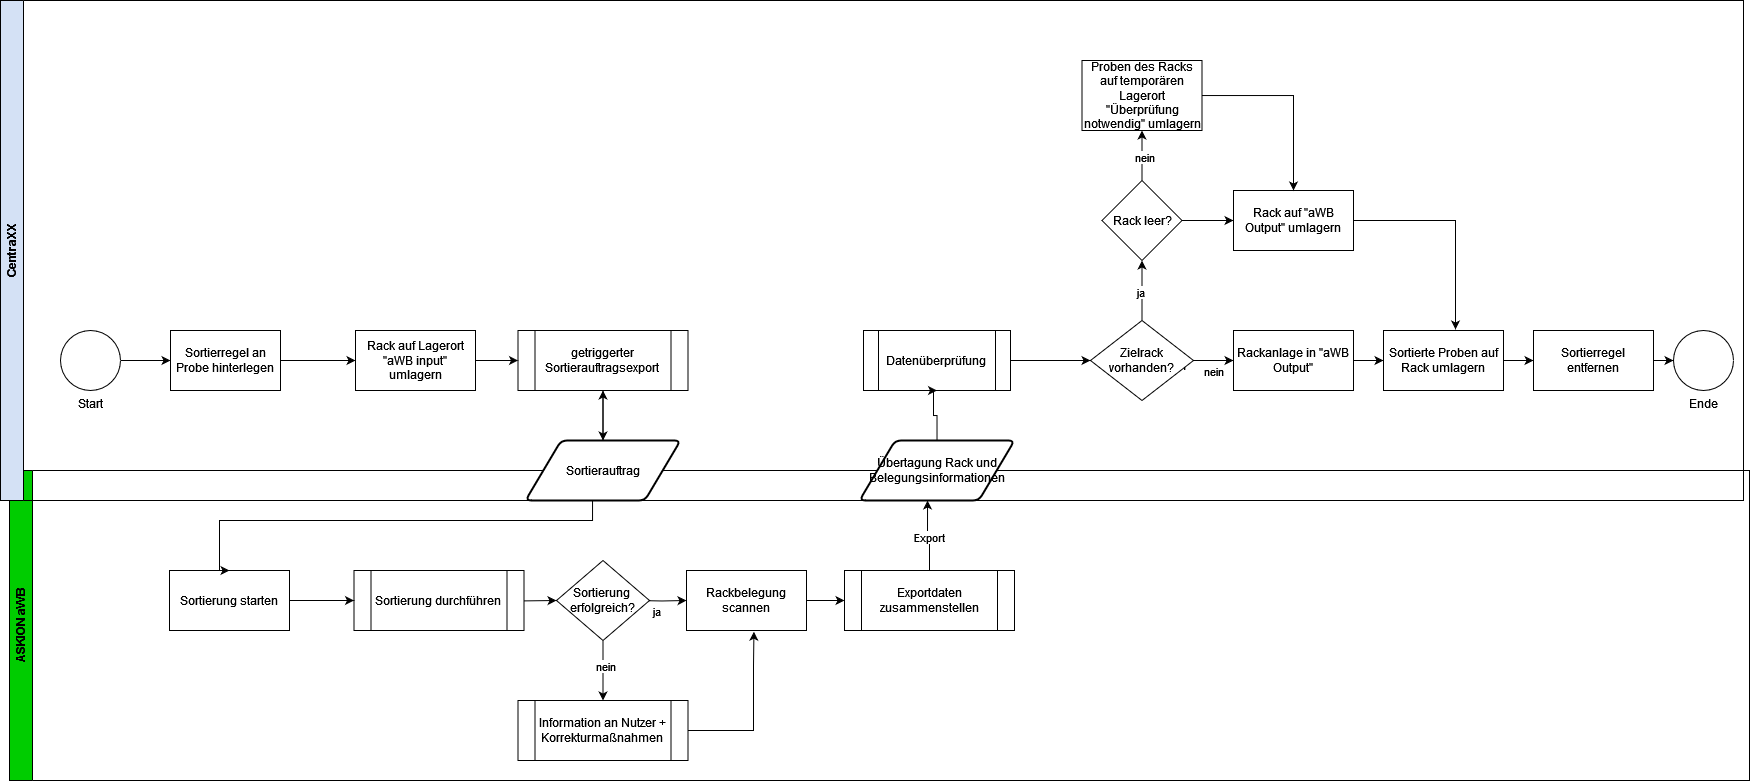

The diagram above was exported from draw.io. Its source (the exported page's mxGraphModel, read from the mxfile embedded in the PNG):
<mxGraphModel dx="1486" dy="2038" grid="1" gridSize="10" guides="1" tooltips="1" connect="1" arrows="1" fold="1" page="1" pageScale="1" pageWidth="827" pageHeight="1169" math="0" shadow="0">
  <root>
    <mxCell id="0" />
    <mxCell id="1" parent="0" />
    <mxCell id="c_SHFbjMTj0HTDH2dX4E-7" value="ASKION aWB" style="swimlane;horizontal=0;whiteSpace=wrap;html=1;fillColor=#00CC00;" parent="1" vertex="1">
      <mxGeometry x="60" y="400" width="1740" height="310" as="geometry" />
    </mxCell>
    <mxCell id="c_SHFbjMTj0HTDH2dX4E-12" value="Sortierung starten" style="rounded=0;whiteSpace=wrap;html=1;" parent="c_SHFbjMTj0HTDH2dX4E-7" vertex="1">
      <mxGeometry x="160" y="100" width="120" height="60" as="geometry" />
    </mxCell>
    <mxCell id="c_SHFbjMTj0HTDH2dX4E-27" value="" style="edgeStyle=orthogonalEdgeStyle;rounded=0;orthogonalLoop=1;jettySize=auto;html=1;" parent="c_SHFbjMTj0HTDH2dX4E-7" source="c_SHFbjMTj0HTDH2dX4E-19" target="c_SHFbjMTj0HTDH2dX4E-26" edge="1">
      <mxGeometry relative="1" as="geometry" />
    </mxCell>
    <mxCell id="c_SHFbjMTj0HTDH2dX4E-28" value="nein" style="edgeLabel;html=1;align=center;verticalAlign=middle;resizable=0;points=[];" parent="c_SHFbjMTj0HTDH2dX4E-27" vertex="1" connectable="0">
      <mxGeometry x="-0.16" y="2" relative="1" as="geometry">
        <mxPoint as="offset" />
      </mxGeometry>
    </mxCell>
    <mxCell id="c_SHFbjMTj0HTDH2dX4E-30" value="" style="edgeStyle=orthogonalEdgeStyle;rounded=0;orthogonalLoop=1;jettySize=auto;html=1;entryX=0;entryY=0.5;entryDx=0;entryDy=0;" parent="c_SHFbjMTj0HTDH2dX4E-7" target="c_SHFbjMTj0HTDH2dX4E-29" edge="1">
      <mxGeometry relative="1" as="geometry">
        <mxPoint x="627" y="130" as="sourcePoint" />
        <mxPoint x="1027.5" y="130" as="targetPoint" />
        <Array as="points" />
      </mxGeometry>
    </mxCell>
    <mxCell id="c_SHFbjMTj0HTDH2dX4E-31" value="ja" style="edgeLabel;html=1;align=center;verticalAlign=middle;resizable=0;points=[];" parent="c_SHFbjMTj0HTDH2dX4E-30" vertex="1" connectable="0">
      <mxGeometry x="-0.3" y="-2" relative="1" as="geometry">
        <mxPoint x="2" y="8" as="offset" />
      </mxGeometry>
    </mxCell>
    <mxCell id="c_SHFbjMTj0HTDH2dX4E-19" value="&lt;div&gt;Sortierung&amp;nbsp;&lt;/div&gt;&lt;div&gt;erfolgreich?&lt;/div&gt;" style="rhombus;whiteSpace=wrap;html=1;" parent="c_SHFbjMTj0HTDH2dX4E-7" vertex="1">
      <mxGeometry x="547" y="90" width="93" height="80" as="geometry" />
    </mxCell>
    <mxCell id="c_SHFbjMTj0HTDH2dX4E-24" style="edgeStyle=orthogonalEdgeStyle;rounded=0;orthogonalLoop=1;jettySize=auto;html=1;" parent="c_SHFbjMTj0HTDH2dX4E-7" target="c_SHFbjMTj0HTDH2dX4E-19" edge="1">
      <mxGeometry relative="1" as="geometry">
        <mxPoint x="467" y="130" as="sourcePoint" />
      </mxGeometry>
    </mxCell>
    <mxCell id="c_SHFbjMTj0HTDH2dX4E-26" value="Information an Nutzer + Korrekturmaßnahmen" style="shape=process;whiteSpace=wrap;html=1;backgroundOutline=1;" parent="c_SHFbjMTj0HTDH2dX4E-7" vertex="1">
      <mxGeometry x="508.5" y="230" width="170" height="60" as="geometry" />
    </mxCell>
    <mxCell id="rJmJJguxviZmdggviB7S-4" style="edgeStyle=orthogonalEdgeStyle;rounded=0;orthogonalLoop=1;jettySize=auto;html=1;exitX=1;exitY=0.5;exitDx=0;exitDy=0;entryX=0;entryY=0.5;entryDx=0;entryDy=0;" edge="1" parent="c_SHFbjMTj0HTDH2dX4E-7" source="c_SHFbjMTj0HTDH2dX4E-29" target="rJmJJguxviZmdggviB7S-3">
      <mxGeometry relative="1" as="geometry" />
    </mxCell>
    <mxCell id="c_SHFbjMTj0HTDH2dX4E-29" value="Rackbelegung scannen" style="whiteSpace=wrap;html=1;" parent="c_SHFbjMTj0HTDH2dX4E-7" vertex="1">
      <mxGeometry x="677" y="100" width="120" height="60" as="geometry" />
    </mxCell>
    <mxCell id="rJmJJguxviZmdggviB7S-2" value="Übertagung Rack und Belegungsinformationen" style="shape=parallelogram;html=1;strokeWidth=2;perimeter=parallelogramPerimeter;whiteSpace=wrap;rounded=1;arcSize=12;size=0.23;" vertex="1" parent="c_SHFbjMTj0HTDH2dX4E-7">
      <mxGeometry x="850" y="-30" width="155" height="60" as="geometry" />
    </mxCell>
    <mxCell id="rJmJJguxviZmdggviB7S-3" value="Exportdaten zusammenstellen" style="shape=process;whiteSpace=wrap;html=1;backgroundOutline=1;" vertex="1" parent="c_SHFbjMTj0HTDH2dX4E-7">
      <mxGeometry x="835" y="100" width="170" height="60" as="geometry" />
    </mxCell>
    <mxCell id="rJmJJguxviZmdggviB7S-5" style="edgeStyle=orthogonalEdgeStyle;rounded=0;orthogonalLoop=1;jettySize=auto;html=1;entryX=0.439;entryY=1;entryDx=0;entryDy=0;entryPerimeter=0;" edge="1" parent="c_SHFbjMTj0HTDH2dX4E-7" source="rJmJJguxviZmdggviB7S-3" target="rJmJJguxviZmdggviB7S-2">
      <mxGeometry relative="1" as="geometry" />
    </mxCell>
    <mxCell id="rJmJJguxviZmdggviB7S-6" value="Export" style="edgeLabel;html=1;align=center;verticalAlign=middle;resizable=0;points=[];" vertex="1" connectable="0" parent="rJmJJguxviZmdggviB7S-5">
      <mxGeometry x="-0.0556" relative="1" as="geometry">
        <mxPoint as="offset" />
      </mxGeometry>
    </mxCell>
    <mxCell id="rJmJJguxviZmdggviB7S-35" value="Sortierung durchführen" style="shape=process;whiteSpace=wrap;html=1;backgroundOutline=1;" vertex="1" parent="c_SHFbjMTj0HTDH2dX4E-7">
      <mxGeometry x="344.5" y="100" width="170" height="60" as="geometry" />
    </mxCell>
    <mxCell id="rJmJJguxviZmdggviB7S-36" value="" style="edgeStyle=orthogonalEdgeStyle;rounded=0;orthogonalLoop=1;jettySize=auto;html=1;" edge="1" parent="c_SHFbjMTj0HTDH2dX4E-7" source="c_SHFbjMTj0HTDH2dX4E-12" target="rJmJJguxviZmdggviB7S-35">
      <mxGeometry relative="1" as="geometry">
        <mxPoint x="480" y="530" as="targetPoint" />
        <mxPoint x="330" y="530" as="sourcePoint" />
      </mxGeometry>
    </mxCell>
    <mxCell id="rJmJJguxviZmdggviB7S-38" style="edgeStyle=orthogonalEdgeStyle;rounded=0;orthogonalLoop=1;jettySize=auto;html=1;entryX=0.562;entryY=1.02;entryDx=0;entryDy=0;entryPerimeter=0;" edge="1" parent="c_SHFbjMTj0HTDH2dX4E-7" source="c_SHFbjMTj0HTDH2dX4E-26" target="c_SHFbjMTj0HTDH2dX4E-29">
      <mxGeometry relative="1" as="geometry">
        <Array as="points">
          <mxPoint x="744" y="260" />
          <mxPoint x="744" y="195" />
        </Array>
      </mxGeometry>
    </mxCell>
    <mxCell id="c_SHFbjMTj0HTDH2dX4E-8" value="CentraXX" style="swimlane;horizontal=0;whiteSpace=wrap;html=1;fillColor=#D4E1F5;" parent="1" vertex="1">
      <mxGeometry x="51" y="-70" width="1743" height="500" as="geometry" />
    </mxCell>
    <mxCell id="c_SHFbjMTj0HTDH2dX4E-15" value="Ende" style="verticalLabelPosition=bottom;verticalAlign=top;html=1;shape=mxgraph.flowchart.on-page_reference;" parent="c_SHFbjMTj0HTDH2dX4E-8" vertex="1">
      <mxGeometry x="1673" y="330" width="60" height="60" as="geometry" />
    </mxCell>
    <mxCell id="c_SHFbjMTj0HTDH2dX4E-35" value="getriggerter Sortierauftragsexport" style="shape=process;whiteSpace=wrap;html=1;backgroundOutline=1;" parent="c_SHFbjMTj0HTDH2dX4E-8" vertex="1">
      <mxGeometry x="517.5" y="330" width="170" height="60" as="geometry" />
    </mxCell>
    <mxCell id="c_SHFbjMTj0HTDH2dX4E-4" style="edgeStyle=orthogonalEdgeStyle;rounded=0;orthogonalLoop=1;jettySize=auto;html=1;" parent="c_SHFbjMTj0HTDH2dX4E-8" source="c_SHFbjMTj0HTDH2dX4E-1" target="c_SHFbjMTj0HTDH2dX4E-3" edge="1">
      <mxGeometry relative="1" as="geometry" />
    </mxCell>
    <mxCell id="c_SHFbjMTj0HTDH2dX4E-1" value="Start" style="verticalLabelPosition=bottom;verticalAlign=top;html=1;shape=mxgraph.flowchart.on-page_reference;" parent="c_SHFbjMTj0HTDH2dX4E-8" vertex="1">
      <mxGeometry x="60" y="330" width="60" height="60" as="geometry" />
    </mxCell>
    <mxCell id="c_SHFbjMTj0HTDH2dX4E-6" value="" style="edgeStyle=orthogonalEdgeStyle;rounded=0;orthogonalLoop=1;jettySize=auto;html=1;" parent="c_SHFbjMTj0HTDH2dX4E-8" source="c_SHFbjMTj0HTDH2dX4E-3" target="c_SHFbjMTj0HTDH2dX4E-5" edge="1">
      <mxGeometry relative="1" as="geometry" />
    </mxCell>
    <mxCell id="c_SHFbjMTj0HTDH2dX4E-3" value="Sortierregel an Probe hinterlegen" style="rounded=0;whiteSpace=wrap;html=1;" parent="c_SHFbjMTj0HTDH2dX4E-8" vertex="1">
      <mxGeometry x="170" y="330" width="110" height="60" as="geometry" />
    </mxCell>
    <mxCell id="c_SHFbjMTj0HTDH2dX4E-5" value="Rack auf Lagerort &quot;aWB input&quot; umlagern" style="whiteSpace=wrap;html=1;rounded=0;" parent="c_SHFbjMTj0HTDH2dX4E-8" vertex="1">
      <mxGeometry x="355" y="330" width="120" height="60" as="geometry" />
    </mxCell>
    <mxCell id="c_SHFbjMTj0HTDH2dX4E-36" style="edgeStyle=orthogonalEdgeStyle;rounded=0;orthogonalLoop=1;jettySize=auto;html=1;entryX=0;entryY=0.5;entryDx=0;entryDy=0;" parent="c_SHFbjMTj0HTDH2dX4E-8" source="c_SHFbjMTj0HTDH2dX4E-5" target="c_SHFbjMTj0HTDH2dX4E-35" edge="1">
      <mxGeometry relative="1" as="geometry" />
    </mxCell>
    <mxCell id="rJmJJguxviZmdggviB7S-10" value="" style="edgeStyle=orthogonalEdgeStyle;rounded=0;orthogonalLoop=1;jettySize=auto;html=1;" edge="1" parent="c_SHFbjMTj0HTDH2dX4E-8" source="rJmJJguxviZmdggviB7S-8" target="rJmJJguxviZmdggviB7S-9">
      <mxGeometry relative="1" as="geometry" />
    </mxCell>
    <mxCell id="rJmJJguxviZmdggviB7S-8" value="Datenüberprüfung" style="shape=process;whiteSpace=wrap;html=1;backgroundOutline=1;" vertex="1" parent="c_SHFbjMTj0HTDH2dX4E-8">
      <mxGeometry x="863" y="330" width="147" height="60" as="geometry" />
    </mxCell>
    <mxCell id="rJmJJguxviZmdggviB7S-13" value="nein" style="edgeStyle=orthogonalEdgeStyle;rounded=0;orthogonalLoop=1;jettySize=auto;html=1;" edge="1" parent="c_SHFbjMTj0HTDH2dX4E-8" source="rJmJJguxviZmdggviB7S-9">
      <mxGeometry x="0.0122" y="-10" relative="1" as="geometry">
        <mxPoint x="1233" y="360" as="targetPoint" />
        <mxPoint x="-1" y="1" as="offset" />
      </mxGeometry>
    </mxCell>
    <mxCell id="rJmJJguxviZmdggviB7S-14" value="nein" style="edgeLabel;html=1;align=center;verticalAlign=middle;resizable=0;points=[];" vertex="1" connectable="0" parent="rJmJJguxviZmdggviB7S-13">
      <mxGeometry x="-0.0667" y="-5" relative="1" as="geometry">
        <mxPoint x="-38" as="offset" />
      </mxGeometry>
    </mxCell>
    <mxCell id="rJmJJguxviZmdggviB7S-24" value="" style="edgeStyle=orthogonalEdgeStyle;rounded=0;orthogonalLoop=1;jettySize=auto;html=1;entryX=0.5;entryY=1;entryDx=0;entryDy=0;" edge="1" parent="c_SHFbjMTj0HTDH2dX4E-8" source="rJmJJguxviZmdggviB7S-9" target="rJmJJguxviZmdggviB7S-27">
      <mxGeometry relative="1" as="geometry">
        <mxPoint x="1153" y="311" as="targetPoint" />
      </mxGeometry>
    </mxCell>
    <mxCell id="rJmJJguxviZmdggviB7S-25" value="ja" style="edgeLabel;html=1;align=center;verticalAlign=middle;resizable=0;points=[];" vertex="1" connectable="0" parent="rJmJJguxviZmdggviB7S-24">
      <mxGeometry x="-0.0444" y="2" relative="1" as="geometry">
        <mxPoint as="offset" />
      </mxGeometry>
    </mxCell>
    <mxCell id="rJmJJguxviZmdggviB7S-9" value="Zielrack vorhanden?" style="rhombus;whiteSpace=wrap;html=1;" vertex="1" parent="c_SHFbjMTj0HTDH2dX4E-8">
      <mxGeometry x="1090" y="320" width="103" height="80" as="geometry" />
    </mxCell>
    <mxCell id="rJmJJguxviZmdggviB7S-17" value="" style="edgeStyle=orthogonalEdgeStyle;rounded=0;orthogonalLoop=1;jettySize=auto;html=1;" edge="1" parent="c_SHFbjMTj0HTDH2dX4E-8" source="rJmJJguxviZmdggviB7S-15" target="rJmJJguxviZmdggviB7S-16">
      <mxGeometry relative="1" as="geometry" />
    </mxCell>
    <mxCell id="rJmJJguxviZmdggviB7S-15" value="Rackanlage in &quot;aWB Output&quot;" style="whiteSpace=wrap;html=1;" vertex="1" parent="c_SHFbjMTj0HTDH2dX4E-8">
      <mxGeometry x="1233" y="330" width="120" height="60" as="geometry" />
    </mxCell>
    <mxCell id="rJmJJguxviZmdggviB7S-20" value="" style="edgeStyle=orthogonalEdgeStyle;rounded=0;orthogonalLoop=1;jettySize=auto;html=1;" edge="1" parent="c_SHFbjMTj0HTDH2dX4E-8" source="rJmJJguxviZmdggviB7S-16" target="rJmJJguxviZmdggviB7S-19">
      <mxGeometry relative="1" as="geometry" />
    </mxCell>
    <mxCell id="rJmJJguxviZmdggviB7S-16" value="Sortierte Proben auf Rack umlagern" style="whiteSpace=wrap;html=1;" vertex="1" parent="c_SHFbjMTj0HTDH2dX4E-8">
      <mxGeometry x="1383" y="330" width="120" height="60" as="geometry" />
    </mxCell>
    <mxCell id="rJmJJguxviZmdggviB7S-21" value="" style="edgeStyle=orthogonalEdgeStyle;rounded=0;orthogonalLoop=1;jettySize=auto;html=1;" edge="1" parent="c_SHFbjMTj0HTDH2dX4E-8" source="rJmJJguxviZmdggviB7S-19">
      <mxGeometry relative="1" as="geometry">
        <mxPoint x="1673" y="360" as="targetPoint" />
      </mxGeometry>
    </mxCell>
    <mxCell id="rJmJJguxviZmdggviB7S-19" value="Sortierregel entfernen" style="whiteSpace=wrap;html=1;" vertex="1" parent="c_SHFbjMTj0HTDH2dX4E-8">
      <mxGeometry x="1533" y="330" width="120" height="60" as="geometry" />
    </mxCell>
    <mxCell id="rJmJJguxviZmdggviB7S-29" value="" style="edgeStyle=orthogonalEdgeStyle;rounded=0;orthogonalLoop=1;jettySize=auto;html=1;" edge="1" parent="c_SHFbjMTj0HTDH2dX4E-8" source="rJmJJguxviZmdggviB7S-27" target="rJmJJguxviZmdggviB7S-28">
      <mxGeometry relative="1" as="geometry" />
    </mxCell>
    <mxCell id="rJmJJguxviZmdggviB7S-32" value="" style="edgeStyle=orthogonalEdgeStyle;rounded=0;orthogonalLoop=1;jettySize=auto;html=1;" edge="1" parent="c_SHFbjMTj0HTDH2dX4E-8" source="rJmJJguxviZmdggviB7S-27" target="rJmJJguxviZmdggviB7S-31">
      <mxGeometry relative="1" as="geometry" />
    </mxCell>
    <mxCell id="rJmJJguxviZmdggviB7S-33" value="nein" style="edgeLabel;html=1;align=center;verticalAlign=middle;resizable=0;points=[];" vertex="1" connectable="0" parent="rJmJJguxviZmdggviB7S-32">
      <mxGeometry x="-0.072" y="-2" relative="1" as="geometry">
        <mxPoint as="offset" />
      </mxGeometry>
    </mxCell>
    <mxCell id="rJmJJguxviZmdggviB7S-27" value="Rack leer?" style="rhombus;whiteSpace=wrap;html=1;" vertex="1" parent="c_SHFbjMTj0HTDH2dX4E-8">
      <mxGeometry x="1101.5" y="180" width="80" height="80" as="geometry" />
    </mxCell>
    <mxCell id="rJmJJguxviZmdggviB7S-28" value="Rack auf &quot;aWB Output&quot; umlagern" style="whiteSpace=wrap;html=1;" vertex="1" parent="c_SHFbjMTj0HTDH2dX4E-8">
      <mxGeometry x="1233" y="190" width="120" height="60" as="geometry" />
    </mxCell>
    <mxCell id="rJmJJguxviZmdggviB7S-30" style="edgeStyle=orthogonalEdgeStyle;rounded=0;orthogonalLoop=1;jettySize=auto;html=1;entryX=0.6;entryY=-0.017;entryDx=0;entryDy=0;entryPerimeter=0;" edge="1" parent="c_SHFbjMTj0HTDH2dX4E-8" source="rJmJJguxviZmdggviB7S-28" target="rJmJJguxviZmdggviB7S-16">
      <mxGeometry relative="1" as="geometry" />
    </mxCell>
    <mxCell id="rJmJJguxviZmdggviB7S-34" style="edgeStyle=orthogonalEdgeStyle;rounded=0;orthogonalLoop=1;jettySize=auto;html=1;entryX=0.5;entryY=0;entryDx=0;entryDy=0;" edge="1" parent="c_SHFbjMTj0HTDH2dX4E-8" source="rJmJJguxviZmdggviB7S-31" target="rJmJJguxviZmdggviB7S-28">
      <mxGeometry relative="1" as="geometry" />
    </mxCell>
    <mxCell id="rJmJJguxviZmdggviB7S-31" value="Proben des Racks auf temporären Lagerort &quot;Überprüfung notwendig&quot; umlagern" style="whiteSpace=wrap;html=1;" vertex="1" parent="c_SHFbjMTj0HTDH2dX4E-8">
      <mxGeometry x="1081.5" y="60" width="120" height="70" as="geometry" />
    </mxCell>
    <mxCell id="c_SHFbjMTj0HTDH2dX4E-9" value="Sortierauftrag" style="shape=parallelogram;html=1;strokeWidth=2;perimeter=parallelogramPerimeter;whiteSpace=wrap;rounded=1;arcSize=12;size=0.23;" parent="c_SHFbjMTj0HTDH2dX4E-8" vertex="1">
      <mxGeometry x="525" y="440" width="155" height="60" as="geometry" />
    </mxCell>
    <mxCell id="c_SHFbjMTj0HTDH2dX4E-37" style="edgeStyle=orthogonalEdgeStyle;rounded=0;orthogonalLoop=1;jettySize=auto;html=1;" parent="c_SHFbjMTj0HTDH2dX4E-8" source="c_SHFbjMTj0HTDH2dX4E-35" target="c_SHFbjMTj0HTDH2dX4E-9" edge="1">
      <mxGeometry relative="1" as="geometry" />
    </mxCell>
    <mxCell id="rJmJJguxviZmdggviB7S-22" value="" style="edgeStyle=orthogonalEdgeStyle;rounded=0;orthogonalLoop=1;jettySize=auto;html=1;" edge="1" parent="c_SHFbjMTj0HTDH2dX4E-8" source="c_SHFbjMTj0HTDH2dX4E-9" target="c_SHFbjMTj0HTDH2dX4E-35">
      <mxGeometry relative="1" as="geometry" />
    </mxCell>
    <mxCell id="rJmJJguxviZmdggviB7S-7" style="edgeStyle=orthogonalEdgeStyle;rounded=0;orthogonalLoop=1;jettySize=auto;html=1;entryX=0.5;entryY=1;entryDx=0;entryDy=0;" edge="1" parent="1" source="rJmJJguxviZmdggviB7S-2" target="rJmJJguxviZmdggviB7S-8">
      <mxGeometry relative="1" as="geometry">
        <mxPoint x="977" y="330" as="targetPoint" />
        <Array as="points">
          <mxPoint x="988" y="345" />
          <mxPoint x="984" y="345" />
        </Array>
      </mxGeometry>
    </mxCell>
    <mxCell id="c_SHFbjMTj0HTDH2dX4E-38" style="edgeStyle=orthogonalEdgeStyle;rounded=0;orthogonalLoop=1;jettySize=auto;html=1;entryX=0.5;entryY=0;entryDx=0;entryDy=0;" parent="1" source="c_SHFbjMTj0HTDH2dX4E-9" target="c_SHFbjMTj0HTDH2dX4E-12" edge="1">
      <mxGeometry relative="1" as="geometry">
        <Array as="points">
          <mxPoint x="643" y="450" />
          <mxPoint x="270" y="450" />
        </Array>
      </mxGeometry>
    </mxCell>
  </root>
</mxGraphModel>